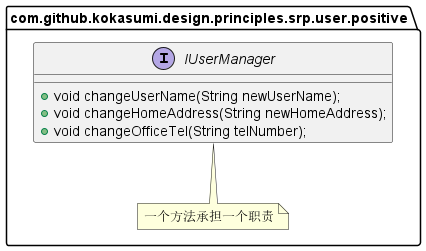

The diagram above was rendered by PlantUML. Its source (embedded in the PNG):
@startuml
package com.github.kokasumi.design.principles.srp.user.positive {
    interface IUserManager {
        + void changeUserName(String newUserName);
        + void changeHomeAddress(String newHomeAddress);
        + void changeOfficeTel(String telNumber);
    }
    note bottom of IUserManager: 一个方法承担一个职责
}
@enduml